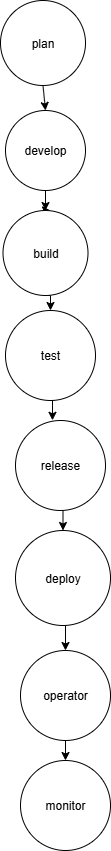

The diagram above was exported from draw.io. Its source (the exported page's mxGraphModel, read from the mxfile embedded in the PNG):
<mxGraphModel dx="1042" dy="562" grid="1" gridSize="10" guides="1" tooltips="1" connect="1" arrows="1" fold="1" page="1" pageScale="1" pageWidth="850" pageHeight="1100" math="0" shadow="0">
  <root>
    <mxCell id="0" />
    <mxCell id="1" parent="0" />
    <mxCell id="du0fZTLSsnuTAgaBzSPO-17" style="edgeStyle=orthogonalEdgeStyle;rounded=0;orthogonalLoop=1;jettySize=auto;html=1;exitX=0.5;exitY=1;exitDx=0;exitDy=0;entryX=0.5;entryY=0;entryDx=0;entryDy=0;" edge="1" parent="1" source="du0fZTLSsnuTAgaBzSPO-5" target="du0fZTLSsnuTAgaBzSPO-6">
      <mxGeometry relative="1" as="geometry" />
    </mxCell>
    <mxCell id="du0fZTLSsnuTAgaBzSPO-5" value="develop" style="ellipse;whiteSpace=wrap;html=1;aspect=fixed;" vertex="1" parent="1">
      <mxGeometry x="355" y="120" width="80" height="80" as="geometry" />
    </mxCell>
    <mxCell id="du0fZTLSsnuTAgaBzSPO-7" style="edgeStyle=orthogonalEdgeStyle;rounded=0;orthogonalLoop=1;jettySize=auto;html=1;exitX=0.5;exitY=0;exitDx=0;exitDy=0;" edge="1" parent="1" source="du0fZTLSsnuTAgaBzSPO-6">
      <mxGeometry relative="1" as="geometry">
        <mxPoint x="400" y="220" as="targetPoint" />
      </mxGeometry>
    </mxCell>
    <mxCell id="du0fZTLSsnuTAgaBzSPO-19" style="edgeStyle=orthogonalEdgeStyle;rounded=0;orthogonalLoop=1;jettySize=auto;html=1;exitX=0.5;exitY=1;exitDx=0;exitDy=0;entryX=0.5;entryY=0;entryDx=0;entryDy=0;" edge="1" parent="1" source="du0fZTLSsnuTAgaBzSPO-6" target="du0fZTLSsnuTAgaBzSPO-12">
      <mxGeometry relative="1" as="geometry" />
    </mxCell>
    <mxCell id="du0fZTLSsnuTAgaBzSPO-6" value="build" style="ellipse;whiteSpace=wrap;html=1;aspect=fixed;" vertex="1" parent="1">
      <mxGeometry x="352.5" y="220" width="85" height="85" as="geometry" />
    </mxCell>
    <mxCell id="du0fZTLSsnuTAgaBzSPO-10" value="plan" style="ellipse;whiteSpace=wrap;html=1;aspect=fixed;" vertex="1" parent="1">
      <mxGeometry x="350" y="10" width="85" height="85" as="geometry" />
    </mxCell>
    <mxCell id="du0fZTLSsnuTAgaBzSPO-22" style="edgeStyle=orthogonalEdgeStyle;rounded=0;orthogonalLoop=1;jettySize=auto;html=1;exitX=0.5;exitY=1;exitDx=0;exitDy=0;entryX=0.5;entryY=0;entryDx=0;entryDy=0;" edge="1" parent="1" source="du0fZTLSsnuTAgaBzSPO-11" target="du0fZTLSsnuTAgaBzSPO-15">
      <mxGeometry relative="1" as="geometry" />
    </mxCell>
    <mxCell id="du0fZTLSsnuTAgaBzSPO-11" value="release" style="ellipse;whiteSpace=wrap;html=1;aspect=fixed;" vertex="1" parent="1">
      <mxGeometry x="365" y="430" width="90" height="90" as="geometry" />
    </mxCell>
    <mxCell id="du0fZTLSsnuTAgaBzSPO-12" value="test" style="ellipse;whiteSpace=wrap;html=1;aspect=fixed;" vertex="1" parent="1">
      <mxGeometry x="355" y="320" width="90" height="90" as="geometry" />
    </mxCell>
    <mxCell id="du0fZTLSsnuTAgaBzSPO-24" style="edgeStyle=orthogonalEdgeStyle;rounded=0;orthogonalLoop=1;jettySize=auto;html=1;exitX=0.5;exitY=1;exitDx=0;exitDy=0;entryX=0.5;entryY=0;entryDx=0;entryDy=0;" edge="1" parent="1" source="du0fZTLSsnuTAgaBzSPO-13" target="du0fZTLSsnuTAgaBzSPO-14">
      <mxGeometry relative="1" as="geometry" />
    </mxCell>
    <mxCell id="du0fZTLSsnuTAgaBzSPO-13" value="operator" style="ellipse;whiteSpace=wrap;html=1;aspect=fixed;" vertex="1" parent="1">
      <mxGeometry x="370" y="660" width="90" height="90" as="geometry" />
    </mxCell>
    <mxCell id="du0fZTLSsnuTAgaBzSPO-14" value="monitor" style="ellipse;whiteSpace=wrap;html=1;aspect=fixed;" vertex="1" parent="1">
      <mxGeometry x="370" y="770" width="90" height="90" as="geometry" />
    </mxCell>
    <mxCell id="du0fZTLSsnuTAgaBzSPO-23" style="edgeStyle=orthogonalEdgeStyle;rounded=0;orthogonalLoop=1;jettySize=auto;html=1;exitX=0.5;exitY=1;exitDx=0;exitDy=0;entryX=0.5;entryY=0;entryDx=0;entryDy=0;" edge="1" parent="1" source="du0fZTLSsnuTAgaBzSPO-15" target="du0fZTLSsnuTAgaBzSPO-13">
      <mxGeometry relative="1" as="geometry" />
    </mxCell>
    <mxCell id="du0fZTLSsnuTAgaBzSPO-15" value="deploy" style="ellipse;whiteSpace=wrap;html=1;aspect=fixed;" vertex="1" parent="1">
      <mxGeometry x="365" y="540" width="95" height="95" as="geometry" />
    </mxCell>
    <mxCell id="du0fZTLSsnuTAgaBzSPO-16" value="" style="endArrow=classic;html=1;rounded=0;exitX=0.5;exitY=1;exitDx=0;exitDy=0;entryX=0.5;entryY=0;entryDx=0;entryDy=0;" edge="1" parent="1" source="du0fZTLSsnuTAgaBzSPO-10" target="du0fZTLSsnuTAgaBzSPO-5">
      <mxGeometry width="50" height="50" relative="1" as="geometry">
        <mxPoint x="340" y="240" as="sourcePoint" />
        <mxPoint x="390" y="190" as="targetPoint" />
      </mxGeometry>
    </mxCell>
    <mxCell id="du0fZTLSsnuTAgaBzSPO-18" style="edgeStyle=orthogonalEdgeStyle;rounded=0;orthogonalLoop=1;jettySize=auto;html=1;exitX=0.5;exitY=1;exitDx=0;exitDy=0;" edge="1" parent="1" source="du0fZTLSsnuTAgaBzSPO-12" target="du0fZTLSsnuTAgaBzSPO-12">
      <mxGeometry relative="1" as="geometry" />
    </mxCell>
    <mxCell id="du0fZTLSsnuTAgaBzSPO-20" style="edgeStyle=orthogonalEdgeStyle;rounded=0;orthogonalLoop=1;jettySize=auto;html=1;exitX=0.5;exitY=1;exitDx=0;exitDy=0;entryX=0.411;entryY=-0.002;entryDx=0;entryDy=0;entryPerimeter=0;" edge="1" parent="1" source="du0fZTLSsnuTAgaBzSPO-12" target="du0fZTLSsnuTAgaBzSPO-11">
      <mxGeometry relative="1" as="geometry" />
    </mxCell>
  </root>
</mxGraphModel>